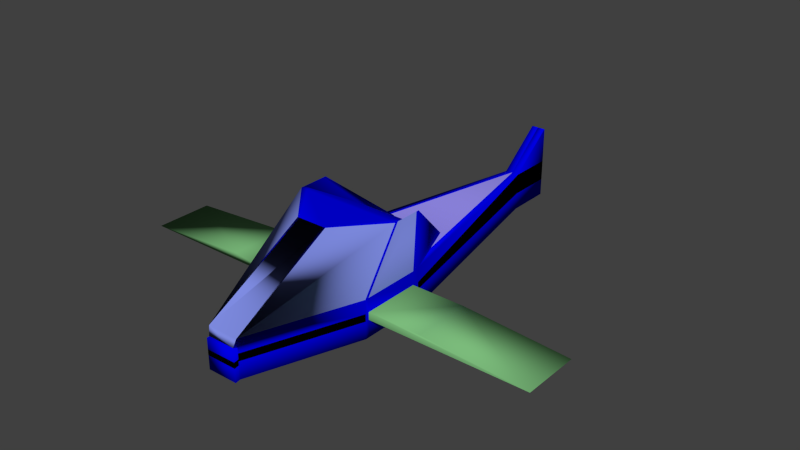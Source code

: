 # Source: AirHawk.blend  (saved by Blender 2.68.0; exported with 4.5.12 LTS)
import bpy
from mathutils import Matrix  # noqa: F401  (used for matrix-valued properties, if any)

bpy.ops.wm.read_factory_settings(use_empty=True)
scene = bpy.context.scene
scene.name = 'Scene'

# ---- collections
col_collection_1 = bpy.data.collections.new('Collection 1'); scene.collection.children.link(col_collection_1)

# ---- materials (node trees are filled in below, after node groups)
mat_body = bpy.data.materials.new('Body')
mat_body.alpha_threshold = 0.0
mat_body.use_transparent_shadow = False
mat_body.diffuse_color = (0.0, 0.0, 0.8, 1.0)
mat_body.roughness = 0.5
mat_body.line_color = (0.0, 0.0, 0.0, 1.0)
mat_glass = bpy.data.materials.new('Glass')
mat_glass.alpha_threshold = 0.0
mat_glass.use_transparent_shadow = False
mat_glass.diffuse_color = (0.2215, 0.2745, 0.8, 1.0)
mat_glass.roughness = 0.5
mat_glass.line_color = (0.0, 0.0, 0.0, 1.0)
mat_bottom = bpy.data.materials.new('Bottom')
mat_bottom.alpha_threshold = 0.0
mat_bottom.use_transparent_shadow = False
mat_bottom.diffuse_color = (0.2892, 0.2523, 0.8, 1.0)
mat_bottom.roughness = 0.5
mat_bottom.line_color = (0.0, 0.0, 0.0, 1.0)
mat_wings = bpy.data.materials.new('Wings')
mat_wings.alpha_threshold = 0.0
mat_wings.use_transparent_shadow = False
mat_wings.diffuse_color = (0.2, 0.5, 0.2, 1.0)
mat_wings.roughness = 0.5
mat_wings.line_color = (0.0, 0.0, 0.0, 1.0)
mat_sides = bpy.data.materials.new('Sides')
mat_sides.alpha_threshold = 0.0
mat_sides.use_transparent_shadow = False
mat_sides.diffuse_color = (0.0, 0.0, 0.0, 1.0)
mat_sides.roughness = 0.5
mat_sides.line_color = (0.0, 0.0, 0.0, 1.0)

# ---- material node trees

# ---- world
world_world = bpy.data.worlds.new('World'); scene.world = world_world
world_world.color = (0.05088, 0.05088, 0.05088)
world_world.use_sun_shadow = False
world_world.sun_shadow_jitter_overblur = 0.0
world_world.cycles.sampling_method = 'MANUAL'
world_world.cycles.sample_map_resolution = 256

# ---- meshes
me_plane = bpy.data.meshes.new('Plane')
me_plane.from_pydata([(-0.04904, -0.3586, 0.2422), (-0.09575, -0.3586, 0.2878), (-0.2952, -0.3586, 1.485), (-0.03815, 0.3586, 0.2422), (-0.2952, 0.3586, 1.485), (-0.2613, 0.2046, 1.531), (0.2889, 0.1021, 1.485), (0.2889, 0.3586, 1.485), (0.2496, 0.003213, 1.526), (-0.09575, 0.003213, 0.2878), (-0.09575, 0.2046, 0.2878), (-0.2613, 0.003213, 1.531), (-1.0, 0.1021, -1.818), (-1.0, 0.3586, -1.818), (-0.09636, 0.3586, -5.859), (-0.874, 0.3586, -1.818), (-0.5061, 0.3201, -3.072), (1.0, 0.1021, -0.5325), (1.0, 0.3586, -0.5325), (-0.2952, 0.1021, 1.485), (-1.0, 0.1021, -1.693), (-1.0, 0.3586, -1.693), (0.02961, 0.3586, -5.859), (0.1758, 0.1021, -4.604), (0.1758, 0.3586, -5.859), (1.0, 0.1021, -1.818), (-0.874, 1.403, -1.245), (-1.0, 1.403, -1.245), (-0.2584, 1.403, -0.4374), (0.01853, 0.3586, 0.2422), (0.2488, 1.403, -0.4374), (1.0, 0.3586, -1.693), (1.0, 0.3586, -1.818), (1.0, 1.403, -1.818), (1.0, 0.1021, -1.693), (1.0, 0.3586, -0.605), (-1.0, 0.1021, -0.5294), (-1.0, 0.3586, -0.5294), (-1.0, 0.1021, -0.605), (-0.5061, 0.9452, -2.117), (-1.0, 1.403, -1.765), (-1.0, 1.403, -1.311), (1.0, 1.403, -1.311), (-0.874, -0.3586, -0.605), (-0.04904, -0.3586, -1.773), (-1.0, -0.3586, -0.605), (1.0, 0.1021, -0.605), (-0.874, 1.403, -1.311), (-1.0, 0.3586, -0.605), (-1.0, 1.403, -1.818), (0.2889, -0.3586, 1.485), (0.2496, -0.3586, 1.526), (0.02923, -0.3586, 0.2422), (0.2496, 0.2046, 1.526), (0.07401, 0.003213, 0.2828), (0.8628, 0.3586, -1.818), (0.4949, 0.3201, -3.072), (0.0386, 0.3586, -5.859), (1.0, 1.403, -1.245), (0.8628, 1.403, -1.245), (1.0, 1.403, -1.765), (0.4949, 0.9452, -2.117), (1.0, -0.3586, -0.605), (1.0, -0.3586, -0.5325), (0.8628, -0.3586, -0.605), (0.8628, 1.403, -1.311), (0.07401, -0.3586, 0.2827), (-0.09575, -0.1053, 0.2878), (-0.255, -0.3586, 1.582), (0.02923, -0.3586, -1.776), (0.2889, -0.03607, 1.485), (0.2496, -0.1053, 1.526), (-0.2613, -0.1053, 1.531), (-0.0867, -0.3586, -5.847), (-0.09636, -0.03607, -5.847), (-0.09636, -0.03607, -6.706), (-1.0, -0.03607, -1.693), (-1.0, -0.03607, -1.818), (1.0, -0.03607, -0.605), (1.0, -0.03607, -1.818), (0.07401, -0.1053, 0.2828), (0.02961, 0.3586, -6.706), (0.0386, 1.024, -6.689), (0.1758, -0.03607, -5.847), (0.1758, -0.3586, -5.847), (0.1758, -0.03607, -6.706), (-0.2613, -0.3586, 1.531), (-1.0, -0.3586, -1.818), (1.0, -0.03607, -0.5325), (-0.2952, -0.03607, 1.485), (-1.0, -0.3586, -1.693), (1.0, -0.3586, -1.818), (1.0, -0.3586, -1.693), (1.0, -0.03607, -1.693), (-1.0, -0.3586, -0.5294), (-1.0, -0.03607, -0.5294), (-1.0, -0.03607, -0.605), (0.02961, -0.03607, -6.706), (0.03928, -0.3586, -6.706), (0.1758, -0.3586, -6.706), (0.0386, -0.03607, -6.706), (0.04826, -0.3586, -6.706), (0.02961, 0.1022, -6.706), (-0.09636, 0.3586, -6.706), (0.1758, 0.3586, -6.706), (0.1758, 0.1022, -6.706), (0.0386, 0.3586, -6.706), (0.0386, 0.1022, -6.706), (-0.09636, 0.1022, -6.706), (0.02961, 1.024, -6.706), (0.1758, 1.024, -6.689), (0.1758, 1.024, -6.706), (-0.09636, 1.024, -6.689), (0.02961, 1.024, -6.689), (0.0386, 1.024, -6.706), (-0.09636, 1.024, -6.706), (0.3103, 0.003211, 1.577), (0.3103, 0.2046, 1.577), (-0.255, 0.003211, 1.582), (0.3103, -0.3586, 1.577), (0.3103, -0.1053, 1.577), (0.07401, 0.2046, 0.2828), (-0.09636, 0.1021, -4.604), (-0.2952, 1.403, -0.4374), (0.2889, 1.403, -0.4374), (-0.255, -0.1053, 1.582), (-0.0867, -0.3586, -6.706), (-0.255, 0.2046, 1.582), (4.0, -0.03607, -0.605), (-4.0, -0.03607, -1.693), (4.0, -0.03607, -1.693), (2.0, 0.1021, -1.693), (-4.0, -0.03607, -0.605), (-2.0, 0.1021, -0.605), (-2.0, 0.1021, -1.693), (2.0, 0.1021, -0.605), (-0.3253, -0.3586, -3.739), (-0.3253, -0.3586, -2.682), (-0.874, -0.3586, -1.693), (0.3334, -0.3586, -3.739), (0.8628, -0.3586, -1.693), (0.3334, -0.3586, -2.682)], [], [(0, 1, 2), (3, 4, 5), (6, 7, 8), (9, 10, 11), (12, 13, 14), (15, 13, 16), (17, 18, 7), (11, 5, 19), (20, 21, 12), (22, 14, 13), (23, 24, 25), (26, 27, 28), (29, 7, 30), (31, 32, 33), (34, 31, 35), (36, 37, 38), (39, 40, 41), (18, 35, 42), (43, 44, 45), (46, 35, 18), (47, 41, 26), (48, 37, 41), (19, 4, 36), (38, 48, 20), (25, 32, 31), (16, 49, 40), (13, 21, 49), (50, 51, 52), (7, 29, 53), (8, 53, 54), (32, 55, 56), (24, 57, 32), (58, 59, 30), (3, 29, 30), (60, 61, 42), (62, 63, 64), (42, 65, 58), (33, 56, 60), (52, 66, 1), (29, 3, 10), (67, 1, 68), (52, 0, 69), (55, 15, 16), (59, 26, 30), (61, 39, 65), (64, 69, 44), (65, 47, 59), (4, 3, 28), (70, 6, 71), (67, 9, 72), (73, 74, 75), (76, 20, 77), (78, 46, 17), (79, 25, 34), (71, 8, 80), (22, 57, 81), (57, 24, 82), (83, 84, 85), (50, 70, 51), (1, 67, 86), (87, 77, 73), (63, 88, 70), (86, 72, 89), (90, 76, 87), (84, 83, 91), (92, 93, 78), (94, 95, 45), (62, 78, 88), (2, 89, 94), (45, 96, 90), (91, 79, 93), (51, 71, 66), (97, 98, 75), (85, 99, 100), (100, 101, 97), (81, 102, 103), (104, 105, 106), (106, 107, 81), (102, 97, 108), (105, 85, 100), (107, 100, 102), (81, 103, 109), (82, 110, 111), (112, 113, 109), (22, 81, 109), (106, 57, 114), (104, 106, 111), (103, 14, 115), (24, 104, 111), (14, 22, 112), (116, 117, 118), (119, 120, 68), (66, 80, 120), (121, 10, 117), (54, 121, 117), (10, 9, 118), (1, 86, 2), (10, 3, 5), (7, 53, 8), (10, 5, 11), (122, 12, 14), (13, 49, 16), (6, 17, 7), (5, 4, 19), (21, 13, 12), (15, 22, 13), (24, 32, 25), (27, 123, 28), (7, 124, 30), (60, 31, 33), (46, 34, 35), (37, 48, 38), (47, 39, 41), (58, 18, 42), (44, 94, 45), (17, 46, 18), (41, 27, 26), (37, 27, 41), (4, 37, 36), (48, 21, 20), (34, 25, 31), (39, 16, 40), (21, 40, 49), (51, 66, 52), (29, 121, 53), (53, 121, 54), (33, 32, 56), (57, 55, 32), (124, 58, 30), (28, 3, 30), (61, 65, 42), (63, 69, 64), (65, 59, 58), (56, 61, 60), (0, 52, 1), (121, 29, 10), (125, 67, 68), (69, 0, 44), (56, 55, 16), (26, 28, 30), (39, 47, 65), (43, 64, 44), (47, 26, 59), (123, 4, 28), (6, 8, 71), (9, 11, 72), (126, 73, 75), (20, 12, 77), (88, 78, 17), (93, 79, 34), (8, 54, 80), (57, 106, 81), (24, 110, 82), (84, 99, 85), (70, 71, 51), (67, 72, 86), (77, 74, 73), (50, 63, 70), (2, 86, 89), (76, 77, 87), (83, 79, 91), (62, 92, 78), (95, 96, 45), (63, 62, 88), (89, 95, 94), (96, 76, 90), (92, 91, 93), (71, 80, 66), (98, 126, 75), (99, 101, 100), (101, 98, 97), (102, 108, 103), (105, 107, 106), (107, 102, 81), (97, 75, 108), (107, 105, 100), (100, 97, 102), (103, 115, 109), (114, 82, 111), (115, 112, 109), (113, 22, 109), (57, 82, 114), (106, 114, 111), (14, 112, 115), (110, 24, 111), (22, 113, 112), (117, 127, 118), (120, 125, 68), (119, 66, 120), (10, 127, 117), (116, 54, 117), (127, 10, 118), (78, 93, 128), (76, 96, 129), (130, 131, 128), (34, 46, 131), (46, 78, 128), (93, 34, 130), (132, 133, 129), (96, 38, 133), (20, 76, 134), (38, 20, 133), (93, 130, 128), (96, 132, 129), (131, 135, 128), (46, 135, 131), (135, 46, 128), (34, 131, 130), (133, 134, 129), (132, 96, 133), (76, 129, 134), (20, 134, 133), (37, 4, 27), (21, 48, 40), (7, 18, 58), (35, 31, 60), (56, 16, 61), (53, 5, 4), (4, 123, 27), (48, 41, 40), (124, 7, 58), (42, 35, 60), (16, 39, 61), (7, 53, 4), (124, 7, 4), (30, 124, 4), (123, 30, 4), (24, 23, 105), (74, 122, 75), (122, 14, 108), (77, 12, 74), (88, 17, 70), (72, 11, 19), (83, 23, 25), (95, 36, 96), (89, 19, 95), (23, 83, 85), (9, 67, 118), (120, 116, 125), (80, 54, 116), (104, 24, 105), (122, 108, 75), (14, 103, 108), (12, 122, 74), (17, 6, 70), (89, 72, 19), (79, 83, 25), (36, 38, 96), (19, 36, 95), (105, 23, 85), (67, 125, 118), (116, 118, 125), (120, 80, 116), (44, 0, 94), (136, 137, 87), (138, 43, 90), (137, 138, 90), (63, 50, 52), (84, 91, 139), (92, 62, 140), (91, 92, 141), (139, 141, 136), (57, 22, 15), (140, 64, 138), (141, 140, 138), (136, 73, 98), (1, 66, 119), (84, 139, 101), (139, 136, 101), (0, 2, 94), (73, 136, 87), (43, 45, 90), (87, 137, 90), (69, 63, 52), (91, 141, 139), (62, 64, 140), (92, 140, 141), (141, 137, 136), (55, 57, 15), (64, 43, 138), (137, 141, 138), (73, 126, 98), (68, 1, 119), (99, 84, 101), (136, 98, 101)])
me_plane.polygons.foreach_set('use_smooth', [True] * 285)
me_plane.polygons.foreach_set('material_index', [0, 0, 0, 0, 0, 0, 0, 0, 0, 0, 0, 0, 0, 0, 0, 0, 0, 0, 0, 0, 0, 0, 0, 0, 0, 0, 0, 0, 0, 0, 0, 0, 0, 0, 0, 0, 0, 0, 0, 0, 0, 0, 0, 0, 0, 0, 0, 0, 0, 0, 0, 0, 0, 0, 0, 0, 0, 0, 0, 0, 0, 0, 0, 0, 0, 0, 0, 0, 0, 0, 0, 0, 0, 0, 0, 0, 0, 0, 0, 0, 0, 0, 0, 0, 0, 0, 0, 0, 0, 0, 0, 0, 0, 0, 0, 0, 0, 0, 0, 0, 0, 0, 0, 0, 0, 0, 0, 0, 0, 0, 0, 0, 0, 0, 0, 0, 0, 0, 0, 0, 0, 0, 0, 0, 0, 0, 0, 0, 0, 0, 0, 0, 0, 0, 0, 0, 0, 0, 0, 0, 0, 0, 0, 0, 0, 0, 0, 0, 0, 0, 0, 0, 0, 0, 0, 0, 0, 0, 0, 0, 0, 0, 0, 0, 0, 0, 0, 0, 0, 0, 0, 0, 0, 0, 0, 0, 0, 0, 0, 0, 0, 0, 0, 0, 0, 0, 0, 0, 0, 0, 0, 0, 3, 3, 3, 3, 3, 3, 3, 3, 3, 3, 3, 3, 3, 3, 3, 3, 3, 3, 3, 3, 1, 1, 1, 1, 1, 1, 1, 1, 1, 1, 1, 1, 1, 1, 1, 4, 4, 4, 4, 4, 4, 4, 4, 4, 4, 4, 4, 4, 4, 4, 4, 4, 4, 4, 4, 4, 4, 4, 4, 4, 4, 2, 2, 2, 2, 2, 2, 2, 2, 2, 2, 2, 2, 2, 2, 2, 2, 2, 2, 2, 2, 2, 2, 2, 2, 2, 2, 2, 2, 2, 2, 2, 2])
me_plane.materials.append(mat_body)
me_plane.materials.append(mat_glass)
me_plane.materials.append(mat_bottom)
me_plane.materials.append(mat_wings)
me_plane.materials.append(mat_sides)
me_plane.use_remesh_preserve_volume = False
me_plane.use_remesh_preserve_attributes = False
me_plane.use_mirror_vertex_groups = False
me_plane.update()

# ---- objects
ob_plane = bpy.data.objects.new('Plane', me_plane)

# ---- transforms, parenting, visibility, modifiers, constraints
ob_plane.location = (0.0, 0.0, 0.0)
ob_plane.rotation_euler = (1.571, -0.0, 0.0)
ob_plane.lineart.crease_threshold = 0.0

# ---- collection membership
col_collection_1.objects.link(ob_plane)

# ---- scene / render settings (as saved in the file)
scene.frame_start = 1; scene.frame_end = 250; scene.frame_set(1)
scene.render.engine = 'BLENDER_EEVEE_NEXT'
scene.render.image_settings.color_mode = 'RGB'
scene.render.image_settings.compression = 90
scene.render.resolution_percentage = 50
scene.render.dither_intensity = 0.0
scene.cycles.use_denoising = False
scene.cycles.samples = 10
scene.cycles.sampling_pattern = 'TABULATED_SOBOL'
scene.cycles.light_sampling_threshold = 0.0
scene.cycles.use_adaptive_sampling = False
scene.cycles.use_light_tree = False
scene.cycles.blur_glossy = 0.0
scene.cycles.volume_bounces = 1
scene.cycles.pixel_filter_type = 'GAUSSIAN'
scene.cycles.sample_clamp_indirect = 0.0
scene.view_settings.view_transform = 'Standard'
bpy.context.view_layer.update()

# ---- added for rendering (the .blend has no active camera and no usable light): camera, sun
cam_auto = bpy.data.cameras.new('AutoCamera')
cam_auto.lens = 50.0
cam_auto.sensor_width = 36.0
cam_auto.clip_end = 1000.0
ob_auto_camera = bpy.data.objects.new('AutoCamera', cam_auto)
scene.collection.objects.link(ob_auto_camera)
ob_auto_camera.location = (10.7817, -10.3766, 9.14765)
ob_auto_camera.rotation_euler = (1.09748, -7.21219e-08, 0.694738)
scene.camera = ob_auto_camera
light_auto_sun = bpy.data.lights.new('AutoSun', 'SUN')
light_auto_sun.energy = 3.0
light_auto_sun.angle = 0.0523599
ob_auto_sun = bpy.data.objects.new('AutoSun', light_auto_sun)
scene.collection.objects.link(ob_auto_sun)
ob_auto_sun.rotation_euler = (0.872665, 0.174533, 0.523599)
bpy.context.view_layer.update()
